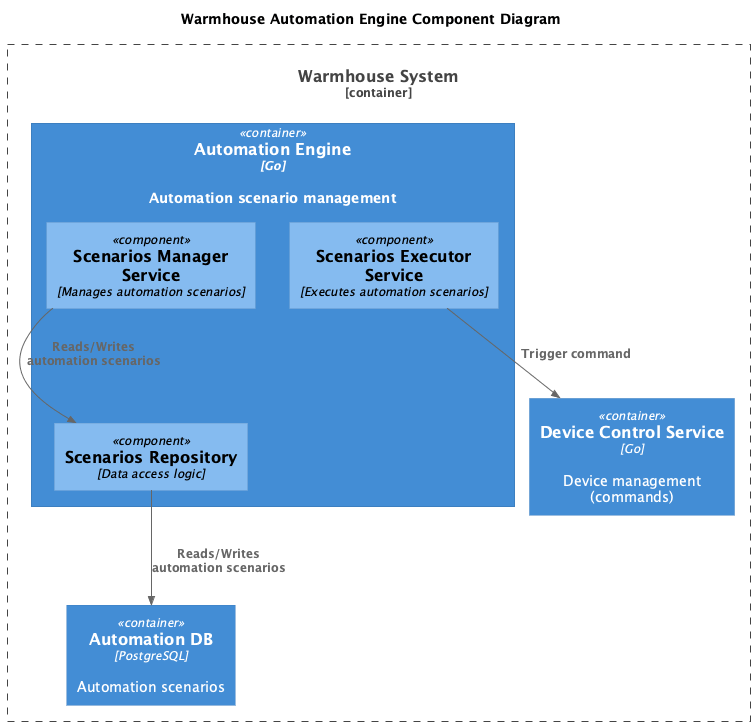

The diagram above was rendered by PlantUML. Its source (embedded in the PNG):
@startuml
title Warmhouse Automation Engine Component Diagram

top to bottom direction

!includeurl https://raw.githubusercontent.com/RicardoNiepel/C4-PlantUML/master/C4_Component.puml

Container_Boundary(WarmhouseSystem, "Warmhouse System") {
  Container(AutomationEngine, "Automation Engine", "Go", "Automation scenario management")
  Container(Database, "Automation DB", "PostgreSQL", "Automation scenarios")
  Container(DeviceControl, "Device Control Service", "Go", "Device management (commands)")
}

Container(AutomationEngine, "Automation Engine", "Go") {
  Component(ScenariosManagerService, "Scenarios Manager Service", "Manages automation scenarios")
  Component(ScenariosExecutorService, "Scenarios Executor Service", "Executes automation scenarios")
  Component(ScenariosRepository, "Scenarios Repository", "Data access logic")
}

Rel(ScenariosManagerService,ScenariosRepository,"Reads/Writes automation scenarios")
Rel(ScenariosRepository,Database,"Reads/Writes automation scenarios")
Rel(ScenariosExecutorService,DeviceControl,"Trigger command")

@enduml